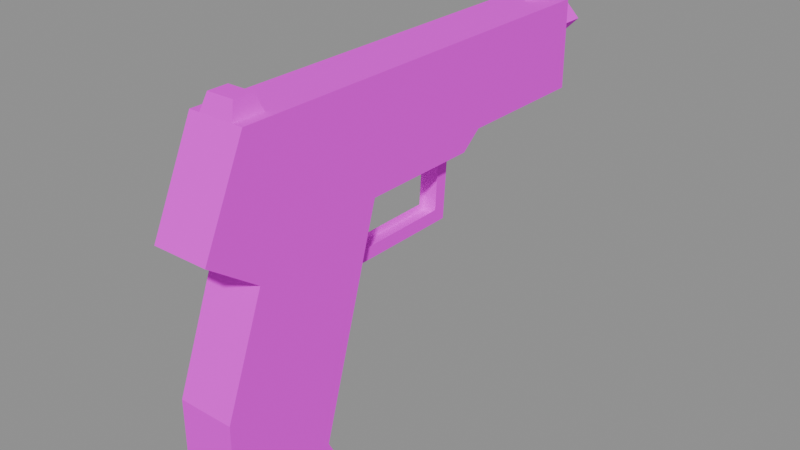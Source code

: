 # Source: recovered_gun_baretta_m9.blend  (saved by Blender 4.5.92; exported with 4.5.12 LTS)
import bpy
from mathutils import Matrix  # noqa: F401  (used for matrix-valued properties, if any)

bpy.ops.wm.read_factory_settings(use_empty=True)
scene = bpy.context.scene
scene.name = 'Scene'

# ---- images (referenced by path relative to the original .blend; pixels are not part of the script)
import os
ASSET_DIR = os.environ.get("B2B_ASSET_DIR", "")  # directory of the original .blend (textures are referenced by path, not embedded)
HERE = os.path.dirname(os.path.abspath(__file__))  # packed textures are extracted next to this script under _unpacked/

def load_image(name, relpath, width, height, colorspace="sRGB"):
    """Load a texture the original file referenced (path relative to the .blend, or extracted next to this script)."""
    p = next((c for c in (os.path.join(HERE, relpath), os.path.join(ASSET_DIR, relpath)) if relpath and os.path.exists(c)), "")
    if p:
        img = bpy.data.images.load(p, check_existing=True)
        img.name = name
    else:  # same state as the original file: an image datablock whose file is absent (Cycles renders it pink)
        img = bpy.data.images.new(name, width, height)
        img.source = "FILE"
        img.filepath = "//" + (relpath or name)
    img.colorspace_settings.name = colorspace
    return img
img_2c614e3e93_baretta_m9_tif_png = load_image('2c614e3e93_baretta_m9.tif.png', 'textures/recovered_weapons/2c614e3e93_baretta_m9.tif.png', 1024, 1024, 'sRGB')
img_379f7b5fa0_mark03_tif_png = load_image('379f7b5fa0_mark03.tif.png', 'textures/recovered_weapons/379f7b5fa0_mark03.tif.png', 1024, 1024, 'sRGB')

# ---- materials (node trees are filled in below, after node groups)
mat_baretta_m9_tif = bpy.data.materials.new('baretta_m9.tif')
mat_mark03_tif = bpy.data.materials.new('mark03.tif')

# ---- material node trees
mat_baretta_m9_tif.use_nodes = True; mat_baretta_m9_tif.node_tree.nodes.clear()
_N = mat_baretta_m9_tif.node_tree.nodes; _L = mat_baretta_m9_tif.node_tree.links
n0 = _N.new('ShaderNodeBsdfPrincipled'); n0.name = 'Principled BSDF'; n0.location = (-200, 100)
n0.inputs[2].default_value = 0.9
n0.inputs[13].default_value = 0.1
n1 = _N.new('ShaderNodeOutputMaterial'); n1.name = 'Material Output'; n1.location = (200, 100)
n2 = _N.new('ShaderNodeTexImage'); n2.name = 'Image Texture'; n2.location = (0, 0)
n2.image = img_2c614e3e93_baretta_m9_tif_png
_L.new(n0.outputs[0], n1.inputs[0])
_L.new(n2.outputs[0], n0.inputs[0])
n1.is_active_output = True
mat_mark03_tif.use_nodes = True; mat_mark03_tif.node_tree.nodes.clear()
_N = mat_mark03_tif.node_tree.nodes; _L = mat_mark03_tif.node_tree.links
n0 = _N.new('ShaderNodeBsdfPrincipled'); n0.name = 'Principled BSDF'; n0.location = (-200, 100)
n0.inputs[2].default_value = 0.9
n0.inputs[13].default_value = 0.1
n1 = _N.new('ShaderNodeOutputMaterial'); n1.name = 'Material Output'; n1.location = (200, 100)
n2 = _N.new('ShaderNodeTexImage'); n2.name = 'Image Texture'; n2.location = (0, 0)
n2.image = img_379f7b5fa0_mark03_tif_png
_L.new(n0.outputs[0], n1.inputs[0])
_L.new(n2.outputs[0], n0.inputs[0])
n1.is_active_output = True

# ---- meshes
me_gun_2c614e3e93be = bpy.data.meshes.new('Gun_2c614e3e93be')
me_gun_2c614e3e93be.from_pydata([(-0.004745, -0.04451, -0.02674), (-0.004745, -0.03181, 0.01549), (-0.004745, -0.01871, 0.01549), (-0.004745, -0.04451, -0.02674), (-0.004745, -0.01871, 0.01549), (-0.004745, -0.02985, -0.02017), (-0.004745, -0.02795, -0.01386), (-0.004745, 0.02191, -0.01364), (-0.004745, 0.02799, -0.02017), (-0.004745, -0.02795, -0.01386), (-0.004745, 0.02799, -0.02017), (-0.004745, -0.02985, -0.02017), (-0.004745, 0.02191, -0.01364), (-0.004745, 0.02383, 0.01549), (-0.004745, 0.03061, 0.01549), (-0.004745, 0.02191, -0.01364), (-0.004745, 0.03061, 0.01549), (-0.004745, 0.02799, -0.02017), (0.004749, 0.02706, 0.01549), (0.004749, 0.02466, -0.01726), (-0.004745, 0.02466, -0.01726), (0.004749, 0.02706, 0.01549), (-0.004745, 0.02466, -0.01726), (-0.004745, 0.02706, 0.01549), (-0.004745, 0.02466, -0.01726), (0.004749, 0.02466, -0.01726), (0.004749, -0.04166, -0.01726), (-0.004745, 0.02466, -0.01726), (0.004749, -0.04166, -0.01726), (-0.004745, -0.04166, -0.01726), (0.004749, 0.02799, -0.02017), (0.004749, 0.03061, 0.01549), (0.004749, 0.02383, 0.01549), (0.004749, 0.02799, -0.02017), (0.004749, 0.02383, 0.01549), (0.004749, 0.02191, -0.01364), (0.004749, -0.02985, -0.02017), (0.004749, 0.02799, -0.02017), (0.004749, 0.02191, -0.01364), (0.004749, -0.02985, -0.02017), (0.004749, 0.02191, -0.01364), (0.004749, -0.02795, -0.01386), (0.004749, -0.02985, -0.02017), (0.004749, -0.01871, 0.01549), (0.004749, -0.03181, 0.01549), (0.004749, -0.02985, -0.02017), (0.004749, -0.03181, 0.01549), (0.004749, -0.04451, -0.02674), (0.0, 0.1126, 0.06942), (0.0, 0.1096, 0.0773), (0.0, 0.09902, 0.0773), (0.0, 0.1126, 0.06942), (0.0, 0.09902, 0.0773), (0.0, 0.09607, 0.06942), (0.01425, -0.1249, 0.02135), (0.01425, -0.03181, 0.01549), (0.01425, -0.1025, 0.06942), (0.01425, -0.03181, 0.01549), (0.01425, 0.0306, 0.01549), (0.01425, -0.1025, 0.06942), (0.01425, 0.0306, 0.01549), (0.01425, 0.04121, 0.02396), (0.01425, -0.1025, 0.06942), (0.01425, 0.04121, 0.02396), (0.01425, 0.1126, 0.06942), (0.01425, -0.1025, 0.06942), (0.01425, 0.04121, 0.02396), (0.01425, 0.1126, 0.02396), (0.01425, 0.1126, 0.06942), (0.01425, -0.1249, 0.02135), (0.01425, -0.099, 0.002878), (0.01425, -0.03181, 0.01549), (0.01425, -0.099, 0.002878), (0.01425, -0.1199, -0.05192), (0.01425, -0.03181, 0.01549), (0.01425, -0.1199, -0.05192), (0.01425, -0.06464, -0.09367), (0.01425, -0.03181, 0.01549), (0.01425, -0.1199, -0.05192), (0.01425, -0.1199, -0.09367), (0.01425, -0.06464, -0.09367), (0.01425, -0.1199, -0.09367), (0.01425, -0.05701, -0.1077), (0.01425, -0.06464, -0.09367), (0.01425, -0.1199, -0.09367), (0.01425, -0.1013, -0.1077), (0.01425, -0.05701, -0.1077), (-0.01424, -0.099, 0.002878), (0.01425, -0.1249, 0.02135), (-0.01424, -0.1249, 0.02135), (-0.01424, -0.099, 0.002878), (0.01425, -0.099, 0.002878), (0.01425, -0.1249, 0.02135), (-0.01424, -0.1199, -0.05192), (0.01425, -0.099, 0.002878), (-0.01424, -0.099, 0.002878), (-0.01424, -0.1199, -0.05192), (0.01425, -0.1199, -0.05192), (0.01425, -0.099, 0.002878), (-0.01424, -0.1199, -0.09367), (0.01425, -0.1199, -0.05192), (-0.01424, -0.1199, -0.05192), (-0.01424, -0.1199, -0.09367), (0.01425, -0.1199, -0.09367), (0.01425, -0.1199, -0.05192), (-0.01424, -0.1013, -0.1077), (0.01425, -0.1199, -0.09367), (-0.01424, -0.1199, -0.09367), (-0.01424, -0.1013, -0.1077), (0.01425, -0.1013, -0.1077), (0.01425, -0.1199, -0.09367), (-0.01424, -0.05701, -0.1077), (0.01425, -0.1013, -0.1077), (-0.01424, -0.1013, -0.1077), (-0.01424, -0.05701, -0.1077), (0.01425, -0.05701, -0.1077), (0.01425, -0.1013, -0.1077), (-0.01424, -0.06464, -0.09367), (0.01425, -0.05701, -0.1077), (-0.01424, -0.05701, -0.1077), (-0.01424, -0.06464, -0.09367), (0.01425, -0.06464, -0.09367), (0.01425, -0.05701, -0.1077), (-0.01424, -0.03181, 0.01549), (0.01425, -0.06464, -0.09367), (-0.01424, -0.06464, -0.09367), (-0.01424, -0.03181, 0.01549), (0.01425, -0.03181, 0.01549), (0.01425, -0.06464, -0.09367), (-0.01424, 0.0306, 0.01549), (0.01425, -0.03181, 0.01549), (-0.01424, -0.03181, 0.01549), (-0.01424, 0.0306, 0.01549), (0.01425, 0.0306, 0.01549), (0.01425, -0.03181, 0.01549), (-0.01424, 0.04121, 0.02396), (0.01425, 0.0306, 0.01549), (-0.01424, 0.0306, 0.01549), (-0.01424, 0.04121, 0.02396), (0.01425, 0.04121, 0.02396), (0.01425, 0.0306, 0.01549), (-0.01424, 0.1126, 0.02396), (0.01425, 0.04121, 0.02396), (-0.01424, 0.04121, 0.02396), (-0.01424, 0.1126, 0.02396), (0.01425, 0.1126, 0.02396), (0.01425, 0.04121, 0.02396), (-0.01424, 0.1126, 0.06942), (0.01425, 0.1126, 0.02396), (-0.01424, 0.1126, 0.02396), (-0.01424, 0.1126, 0.06942), (0.01425, 0.1126, 0.06942), (0.01425, 0.1126, 0.02396), (-0.01424, -0.1025, 0.06942), (0.01425, 0.1126, 0.06942), (-0.01424, 0.1126, 0.06942), (-0.01424, -0.1025, 0.06942), (0.01425, -0.1025, 0.06942), (0.01425, 0.1126, 0.06942), (-0.01424, -0.1249, 0.02135), (0.01425, -0.1025, 0.06942), (-0.01424, -0.1025, 0.06942), (-0.01424, -0.1249, 0.02135), (0.01425, -0.1249, 0.02135), (0.01425, -0.1025, 0.06942), (0.00688, -0.08929, 0.07731), (-0.006876, -0.09952, 0.07731), (0.00688, -0.09952, 0.07731), (0.00688, -0.08929, 0.07731), (-0.006876, -0.08929, 0.07731), (-0.006876, -0.09952, 0.07731), (0.008706, -0.1025, 0.06942), (-0.006876, -0.09952, 0.07731), (-0.008702, -0.1025, 0.06942), (0.008706, -0.1025, 0.06942), (0.00688, -0.09952, 0.07731), (-0.006876, -0.09952, 0.07731), (0.008706, -0.08634, 0.06942), (0.00688, -0.09952, 0.07731), (0.008706, -0.1025, 0.06942), (0.008706, -0.08634, 0.06942), (0.00688, -0.08929, 0.07731), (0.00688, -0.09952, 0.07731), (-0.008702, -0.08634, 0.06942), (0.006878, -0.08929, 0.0773), (0.008706, -0.08634, 0.06942), (-0.008702, -0.08634, 0.06942), (-0.006874, -0.08929, 0.0773), (0.006878, -0.08929, 0.0773), (-0.008702, -0.1025, 0.06942), (-0.006874, -0.08929, 0.0773), (-0.008702, -0.08634, 0.06942), (-0.008702, -0.1025, 0.06942), (-0.006874, -0.09952, 0.0773), (-0.006874, -0.08929, 0.0773), (-0.01425, 0.1126, 0.06942), (-0.01425, 0.1126, 0.02396), (-0.01425, 0.04121, 0.02396), (-0.01425, -0.1025, 0.06942), (-0.01425, 0.1126, 0.06942), (-0.01425, 0.04121, 0.02396), (-0.01425, -0.1025, 0.06942), (-0.01425, 0.04121, 0.02396), (-0.01425, 0.0306, 0.01549), (-0.01425, -0.1025, 0.06942), (-0.01425, 0.0306, 0.01549), (-0.01425, -0.0318, 0.01549), (-0.01425, -0.1025, 0.06942), (-0.01425, -0.0318, 0.01549), (-0.01425, -0.1249, 0.02135), (-0.01425, -0.0318, 0.01549), (-0.01425, -0.099, 0.00288), (-0.01425, -0.1249, 0.02135), (-0.01425, -0.0318, 0.01549), (-0.01425, -0.1199, -0.05192), (-0.01425, -0.099, 0.00288), (-0.01425, -0.0318, 0.01549), (-0.01425, -0.06464, -0.09367), (-0.01425, -0.1199, -0.05192), (-0.01425, -0.06464, -0.09367), (-0.01425, -0.1199, -0.09367), (-0.01425, -0.1199, -0.05192), (-0.01425, -0.06464, -0.09367), (-0.01425, -0.1013, -0.1077), (-0.01425, -0.1199, -0.09367), (-0.01425, -0.06464, -0.09367), (-0.01425, -0.05701, -0.1077), (-0.01425, -0.1013, -0.1077), (0.0, 0.1126, 0.04439), (0.0, 0.1286, 0.04439), (0.01129, 0.1286, 0.05568), (0.0, 0.1126, 0.04439), (0.01129, 0.1286, 0.05568), (0.01129, 0.1126, 0.05568), (0.01129, 0.1126, 0.05568), (0.01129, 0.1286, 0.05568), (0.0, 0.1286, 0.06697), (0.01129, 0.1126, 0.05568), (0.0, 0.1286, 0.06697), (0.0, 0.1126, 0.06697), (-0.01129, 0.1286, 0.05568), (0.0, 0.1286, 0.04439), (0.0, 0.1126, 0.04439), (-0.01129, 0.1126, 0.05568), (-0.01129, 0.1286, 0.05568), (0.0, 0.1126, 0.04439), (0.0, 0.1286, 0.06697), (-0.01129, 0.1286, 0.05568), (-0.01129, 0.1126, 0.05568), (0.0, 0.1126, 0.06697), (0.0, 0.1286, 0.06697), (-0.01129, 0.1126, 0.05568)], [], [(0, 1, 2), (3, 4, 5), (6, 7, 8), (9, 10, 11), (12, 13, 14), (15, 16, 17), (18, 19, 20), (21, 22, 23), (24, 25, 26), (27, 28, 29), (30, 31, 32), (33, 34, 35), (36, 37, 38), (39, 40, 41), (42, 43, 44), (45, 46, 47), (48, 49, 50), (51, 52, 53), (54, 55, 56), (57, 58, 59), (60, 61, 62), (63, 64, 65), (66, 67, 68), (69, 70, 71), (72, 73, 74), (75, 76, 77), (78, 79, 80), (81, 82, 83), (84, 85, 86), (87, 88, 89), (90, 91, 92), (93, 94, 95), (96, 97, 98), (99, 100, 101), (102, 103, 104), (105, 106, 107), (108, 109, 110), (111, 112, 113), (114, 115, 116), (117, 118, 119), (120, 121, 122), (123, 124, 125), (126, 127, 128), (129, 130, 131), (132, 133, 134), (135, 136, 137), (138, 139, 140), (141, 142, 143), (144, 145, 146), (147, 148, 149), (150, 151, 152), (153, 154, 155), (156, 157, 158), (159, 160, 161), (162, 163, 164), (165, 166, 167), (168, 169, 170), (171, 172, 173), (174, 175, 176), (177, 178, 179), (180, 181, 182), (183, 184, 185), (186, 187, 188), (189, 190, 191), (192, 193, 194), (195, 196, 197), (198, 199, 200), (201, 202, 203), (204, 205, 206), (207, 208, 209), (210, 211, 212), (213, 214, 215), (216, 217, 218), (219, 220, 221), (222, 223, 224), (225, 226, 227), (228, 229, 230), (231, 232, 233), (234, 235, 236), (237, 238, 239), (240, 241, 242), (243, 244, 245), (246, 247, 248), (249, 250, 251)])
_uv = me_gun_2c614e3e93be.uv_layers.new(name='UVMap')
_uv.uv.foreach_set('vector', [0.3237, 0.5532, 0.3718, 0.3047, 0.4194, 0.3047, 0.3237, 0.5532, 0.4194, 0.3047, 0.3784, 0.5254, 0.3997, 0.491, 0.6179, 0.4885, 0.6436, 0.5254, 0.3997, 0.491, 0.6436, 0.5254, 0.3887, 0.5254, 0.6179, 0.4885, 0.6262, 0.3047, 0.6545, 0.3047, 0.6179, 0.4885, 0.6545, 0.3047, 0.6436, 0.5254, 0.3933, 0.1472, 0.2786, 0.1472, 0.2786, 0.1902, 0.3933, 0.1472, 0.2786, 0.1902, 0.3933, 0.1902, 0.3909, 0.1851, 0.3909, 0.1531, 0.2754, 0.1531, 0.3909, 0.1851, 0.2754, 0.1531, 0.2754, 0.1851, 0.5581, 0.5562, 0.6138, 0.3352, 0.5449, 0.3352, 0.5581, 0.5562, 0.5449, 0.3352, 0.5417, 0.5244, 0.3574, 0.5659, 0.5581, 0.5562, 0.5417, 0.5244, 0.3574, 0.5659, 0.5417, 0.5244, 0.3574, 0.5269, 0.3574, 0.5659, 0.3718, 0.3301, 0.3208, 0.3352, 0.3574, 0.5659, 0.3208, 0.3352, 0.2815, 0.5754, 0.5532, 0.09839, 0.5386, 0.06812, 0.5, 0.06812, 0.5532, 0.09839, 0.5, 0.06812, 0.4854, 0.09839, 0.052, 0.3035, 0.3208, 0.3352, 0.08447, 0.05273, 0.3208, 0.3352, 0.6138, 0.3352, 0.08447, 0.05273, 0.6138, 0.3352, 0.6392, 0.2773, 0.08447, 0.05273, 0.6392, 0.2773, 0.9592, 0.05273, 0.08447, 0.05273, 0.6392, 0.2773, 0.9592, 0.2773, 0.9592, 0.05273, 0.052, 0.3035, 0.09912, 0.3933, 0.3208, 0.3352, 0.09912, 0.3933, 0.02685, 0.6777, 0.3208, 0.3352, 0.02685, 0.6777, 0.2361, 0.9189, 0.3208, 0.3352, 0.02685, 0.6777, 0.01343, 0.9189, 0.2361, 0.9189, 0.01343, 0.9189, 0.2495, 0.9866, 0.2361, 0.9189, 0.01343, 0.9189, 0.05371, 0.9832, 0.2495, 0.9866, 0.08252, 0.761, 0.1965, 0.677, 0.09644, 0.677, 0.08252, 0.761, 0.1826, 0.761, 0.1965, 0.677, 0.2124, 0.6399, 0.07593, 0.8716, 0.1995, 0.8716, 0.2124, 0.6399, 0.08887, 0.6399, 0.07593, 0.8716, 0.06763, 0.9224, 0.2117, 0.6704, 0.08569, 0.6704, 0.06763, 0.9224, 0.1938, 0.9224, 0.2117, 0.6704, 0.06763, 1.0, 0.1938, 0.9224, 0.06763, 0.9224, 0.06763, 1.0, 0.1938, 1.0, 0.1938, 0.9224, 0.2283, 0.8423, 0.3264, 0.5454, 0.2874, 0.5454, 0.2283, 0.8423, 0.2673, 0.8423, 0.3264, 0.5454, 0.2568, 0.9055, 0.2285, 0.9861, 0.2568, 0.9861, 0.2568, 0.9055, 0.2285, 0.9055, 0.2285, 0.9861, 0.4131, 0.1982, 0.2285, 0.9055, 0.2568, 0.9055, 0.4131, 0.1982, 0.3848, 0.1982, 0.2285, 0.9055, 0.6172, 0.2043, 0.3665, 0.1404, 0.3665, 0.2043, 0.6172, 0.2043, 0.6172, 0.1404, 0.3665, 0.1404, 0.6545, 0.2043, 0.6172, 0.1404, 0.6172, 0.2043, 0.6545, 0.2043, 0.6545, 0.1404, 0.6172, 0.1404, 0.9553, 0.2043, 0.6545, 0.1404, 0.6545, 0.2043, 0.9553, 0.2043, 0.9553, 0.1404, 0.6545, 0.1404, 0.9382, 0.3394, 0.821, 0.7153, 0.9382, 0.7153, 0.9382, 0.3394, 0.821, 0.3394, 0.821, 0.7153, 0.29, 0.781, 0.8877, 0.97, 0.8877, 0.781, 0.29, 0.781, 0.29, 0.97, 0.8877, 0.97, 0.4917, 0.2795, 0.5879, 0.07373, 0.4917, 0.07373, 0.4917, 0.2795, 0.5879, 0.2795, 0.5879, 0.07373, 0.6096, 0.8264, 0.6819, 0.7942, 0.6096, 0.7942, 0.6096, 0.8264, 0.6819, 0.8264, 0.6819, 0.7942, 0.3069, 0.144, 0.2053, 0.08472, 0.1851, 0.144, 0.3069, 0.144, 0.2866, 0.08472, 0.2053, 0.08472, 0.1736, 0.04761, 0.1169, 0.01196, 0.1023, 0.04761, 0.1736, 0.04761, 0.1592, 0.01196, 0.1169, 0.01196, 0.3135, 0.1475, 0.2175, 0.08472, 0.2004, 0.1475, 0.3135, 0.1475, 0.2964, 0.08472, 0.2175, 0.08472, 0.1023, 0.04761, 0.1592, 0.01196, 0.1736, 0.04761, 0.1023, 0.04761, 0.1169, 0.01196, 0.1592, 0.01196, 0.9592, 0.05273, 0.9592, 0.2773, 0.6392, 0.2773, 0.08447, 0.05273, 0.9592, 0.05273, 0.6392, 0.2773, 0.08447, 0.05273, 0.6392, 0.2773, 0.6138, 0.3352, 0.08447, 0.05273, 0.6138, 0.3352, 0.3208, 0.3352, 0.08447, 0.05273, 0.3208, 0.3352, 0.052, 0.3035, 0.3208, 0.3352, 0.09912, 0.3933, 0.052, 0.3035, 0.3208, 0.3352, 0.02685, 0.6777, 0.09912, 0.3933, 0.3208, 0.3352, 0.2361, 0.9189, 0.02685, 0.6777, 0.2361, 0.9189, 0.01343, 0.9189, 0.02685, 0.6777, 0.2361, 0.9189, 0.05371, 0.9832, 0.01343, 0.9189, 0.2361, 0.9189, 0.2495, 0.9866, 0.05371, 0.9832, 0.6812, 0.4817, 0.7424, 0.4817, 0.7424, 0.4346, 0.6812, 0.4817, 0.7424, 0.4346, 0.6812, 0.4346, 0.6812, 0.4346, 0.7424, 0.4346, 0.7424, 0.3933, 0.6812, 0.4346, 0.7424, 0.3933, 0.6812, 0.3933, 0.7424, 0.4346, 0.7424, 0.4817, 0.6812, 0.4817, 0.6812, 0.4346, 0.7424, 0.4346, 0.6812, 0.4817, 0.7424, 0.3933, 0.7424, 0.4346, 0.6812, 0.4346, 0.6812, 0.3933, 0.7424, 0.3933, 0.6812, 0.4346])
me_gun_2c614e3e93be.materials.append(mat_baretta_m9_tif)
me_gun_2c614e3e93be.update()
me_gun_379f7b5fa02f = bpy.data.meshes.new('Gun_379f7b5fa02f')
me_gun_379f7b5fa02f.from_pydata([(-0.01129, 0.1286, 0.05568), (0.01129, 0.1286, 0.05568), (0.0, 0.1286, 0.04439), (-0.01129, 0.1286, 0.05568), (0.0, 0.1286, 0.06697), (0.01129, 0.1286, 0.05568)], [], [(0, 1, 2), (3, 4, 5)])
_uv = me_gun_379f7b5fa02f.uv_layers.new(name='UVMap')
_uv.uv.foreach_set('vector', [1.0, 1.0, 0.0, 2.0, 1.0, 2.0, 1.0, 1.0, 0.0, 1.0, 0.0, 2.0])
me_gun_379f7b5fa02f.materials.append(mat_mark03_tif)
me_gun_379f7b5fa02f.update()

# ---- objects
ob_gun_2c614e3e93be = bpy.data.objects.new('Gun_2c614e3e93be', me_gun_2c614e3e93be)
ob_gun_379f7b5fa02f = bpy.data.objects.new('Gun_379f7b5fa02f', me_gun_379f7b5fa02f)
ob_muzzle = bpy.data.objects.new('Muzzle', None)

# ---- transforms, parenting, visibility, modifiers, constraints
ob_gun_2c614e3e93be.location = (0.0, 0.0, 0.0)
ob_gun_379f7b5fa02f.location = (0.0, 0.0, 0.0)
ob_muzzle.location = (-1.041e-18, 0.1396, 0.05831)

# ---- collection membership
scene.collection.objects.link(ob_gun_2c614e3e93be)
scene.collection.objects.link(ob_gun_379f7b5fa02f)
scene.collection.objects.link(ob_muzzle)

# ---- scene / render settings (as saved in the file)
scene.frame_start = 1; scene.frame_end = 250; scene.frame_set(1)
scene.render.engine = 'BLENDER_EEVEE_NEXT'
bpy.context.view_layer.update()

# ---- added for rendering (the .blend has no active camera and no usable light): camera, sun + grey world if the file has none
cam_auto = bpy.data.cameras.new('AutoCamera')
cam_auto.lens = 50.0
cam_auto.sensor_width = 36.0
cam_auto.clip_end = 1000.0
ob_auto_camera = bpy.data.objects.new('AutoCamera', cam_auto)
scene.collection.objects.link(ob_auto_camera)
ob_auto_camera.location = (0.291511, -0.347979, 0.218026)
ob_auto_camera.rotation_euler = (1.09748, -7.21219e-08, 0.694738)
scene.camera = ob_auto_camera
light_auto_sun = bpy.data.lights.new('AutoSun', 'SUN')
light_auto_sun.energy = 3.0
light_auto_sun.angle = 0.0523599
ob_auto_sun = bpy.data.objects.new('AutoSun', light_auto_sun)
scene.collection.objects.link(ob_auto_sun)
ob_auto_sun.rotation_euler = (0.872665, 0.174533, 0.523599)
if scene.world is None:
    world_auto = bpy.data.worlds.new('AutoWorld')
    world_auto.color = (0.3, 0.3, 0.3)
    scene.world = world_auto
bpy.context.view_layer.update()
